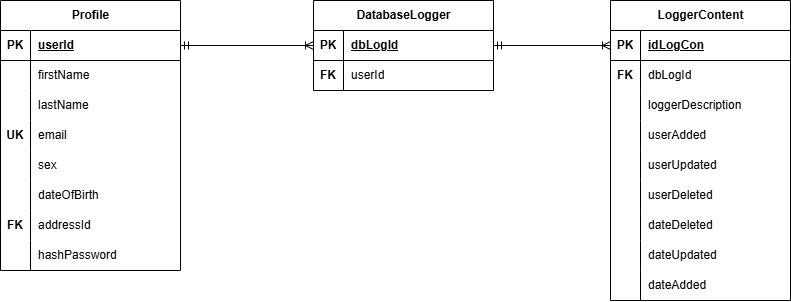

The diagram above was exported from draw.io. Its source (the exported page's mxGraphModel, read from the mxfile embedded in the PNG):
<mxGraphModel dx="983" dy="578" grid="1" gridSize="10" guides="1" tooltips="1" connect="1" arrows="1" fold="1" page="1" pageScale="1" pageWidth="827" pageHeight="1169" math="0" shadow="0">
  <root>
    <mxCell id="0" />
    <mxCell id="1" parent="0" />
    <mxCell id="jcO84b21PPRWCsmfBDoI-2" parent="1" style="shape=table;startSize=30;container=1;collapsible=1;childLayout=tableLayout;fixedRows=1;rowLines=0;fontStyle=1;align=center;resizeLast=1;html=1;" value="Profile" vertex="1">
      <mxGeometry height="270" width="180" x="100" y="180" as="geometry" />
    </mxCell>
    <mxCell id="jcO84b21PPRWCsmfBDoI-3" parent="jcO84b21PPRWCsmfBDoI-2" style="shape=tableRow;horizontal=0;startSize=0;swimlaneHead=0;swimlaneBody=0;fillColor=none;collapsible=0;dropTarget=0;points=[[0,0.5],[1,0.5]];portConstraint=eastwest;top=0;left=0;right=0;bottom=1;" value="" vertex="1">
      <mxGeometry height="30" width="180" y="30" as="geometry" />
    </mxCell>
    <mxCell id="jcO84b21PPRWCsmfBDoI-4" parent="jcO84b21PPRWCsmfBDoI-3" style="shape=partialRectangle;connectable=0;fillColor=none;top=0;left=0;bottom=0;right=0;fontStyle=1;overflow=hidden;whiteSpace=wrap;html=1;" value="PK" vertex="1">
      <mxGeometry height="30" width="30" as="geometry">
        <mxRectangle height="30" width="30" as="alternateBounds" />
      </mxGeometry>
    </mxCell>
    <mxCell id="jcO84b21PPRWCsmfBDoI-5" parent="jcO84b21PPRWCsmfBDoI-3" style="shape=partialRectangle;connectable=0;fillColor=none;top=0;left=0;bottom=0;right=0;align=left;spacingLeft=6;fontStyle=5;overflow=hidden;whiteSpace=wrap;html=1;" value="userId" vertex="1">
      <mxGeometry height="30" width="150" x="30" as="geometry">
        <mxRectangle height="30" width="150" as="alternateBounds" />
      </mxGeometry>
    </mxCell>
    <mxCell id="jcO84b21PPRWCsmfBDoI-6" parent="jcO84b21PPRWCsmfBDoI-2" style="shape=tableRow;horizontal=0;startSize=0;swimlaneHead=0;swimlaneBody=0;fillColor=none;collapsible=0;dropTarget=0;points=[[0,0.5],[1,0.5]];portConstraint=eastwest;top=0;left=0;right=0;bottom=0;" value="" vertex="1">
      <mxGeometry height="30" width="180" y="60" as="geometry" />
    </mxCell>
    <mxCell id="jcO84b21PPRWCsmfBDoI-7" parent="jcO84b21PPRWCsmfBDoI-6" style="shape=partialRectangle;connectable=0;fillColor=none;top=0;left=0;bottom=0;right=0;editable=1;overflow=hidden;whiteSpace=wrap;html=1;" value="" vertex="1">
      <mxGeometry height="30" width="30" as="geometry">
        <mxRectangle height="30" width="30" as="alternateBounds" />
      </mxGeometry>
    </mxCell>
    <mxCell id="jcO84b21PPRWCsmfBDoI-8" parent="jcO84b21PPRWCsmfBDoI-6" style="shape=partialRectangle;connectable=0;fillColor=none;top=0;left=0;bottom=0;right=0;align=left;spacingLeft=6;overflow=hidden;whiteSpace=wrap;html=1;" value="firstName" vertex="1">
      <mxGeometry height="30" width="150" x="30" as="geometry">
        <mxRectangle height="30" width="150" as="alternateBounds" />
      </mxGeometry>
    </mxCell>
    <mxCell id="jcO84b21PPRWCsmfBDoI-9" parent="jcO84b21PPRWCsmfBDoI-2" style="shape=tableRow;horizontal=0;startSize=0;swimlaneHead=0;swimlaneBody=0;fillColor=none;collapsible=0;dropTarget=0;points=[[0,0.5],[1,0.5]];portConstraint=eastwest;top=0;left=0;right=0;bottom=0;" value="" vertex="1">
      <mxGeometry height="30" width="180" y="90" as="geometry" />
    </mxCell>
    <mxCell id="jcO84b21PPRWCsmfBDoI-10" parent="jcO84b21PPRWCsmfBDoI-9" style="shape=partialRectangle;connectable=0;fillColor=none;top=0;left=0;bottom=0;right=0;editable=1;overflow=hidden;whiteSpace=wrap;html=1;" value="" vertex="1">
      <mxGeometry height="30" width="30" as="geometry">
        <mxRectangle height="30" width="30" as="alternateBounds" />
      </mxGeometry>
    </mxCell>
    <mxCell id="jcO84b21PPRWCsmfBDoI-11" parent="jcO84b21PPRWCsmfBDoI-9" style="shape=partialRectangle;connectable=0;fillColor=none;top=0;left=0;bottom=0;right=0;align=left;spacingLeft=6;overflow=hidden;whiteSpace=wrap;html=1;" value="lastName" vertex="1">
      <mxGeometry height="30" width="150" x="30" as="geometry">
        <mxRectangle height="30" width="150" as="alternateBounds" />
      </mxGeometry>
    </mxCell>
    <mxCell id="jcO84b21PPRWCsmfBDoI-12" parent="jcO84b21PPRWCsmfBDoI-2" style="shape=tableRow;horizontal=0;startSize=0;swimlaneHead=0;swimlaneBody=0;fillColor=none;collapsible=0;dropTarget=0;points=[[0,0.5],[1,0.5]];portConstraint=eastwest;top=0;left=0;right=0;bottom=0;" value="" vertex="1">
      <mxGeometry height="30" width="180" y="120" as="geometry" />
    </mxCell>
    <mxCell id="jcO84b21PPRWCsmfBDoI-13" parent="jcO84b21PPRWCsmfBDoI-12" style="shape=partialRectangle;connectable=0;fillColor=none;top=0;left=0;bottom=0;right=0;editable=1;overflow=hidden;whiteSpace=wrap;html=1;" value="&lt;b&gt;UK&lt;/b&gt;" vertex="1">
      <mxGeometry height="30" width="30" as="geometry">
        <mxRectangle height="30" width="30" as="alternateBounds" />
      </mxGeometry>
    </mxCell>
    <mxCell id="jcO84b21PPRWCsmfBDoI-14" parent="jcO84b21PPRWCsmfBDoI-12" style="shape=partialRectangle;connectable=0;fillColor=none;top=0;left=0;bottom=0;right=0;align=left;spacingLeft=6;overflow=hidden;whiteSpace=wrap;html=1;" value="email" vertex="1">
      <mxGeometry height="30" width="150" x="30" as="geometry">
        <mxRectangle height="30" width="150" as="alternateBounds" />
      </mxGeometry>
    </mxCell>
    <mxCell id="jcO84b21PPRWCsmfBDoI-15" parent="jcO84b21PPRWCsmfBDoI-2" style="shape=tableRow;horizontal=0;startSize=0;swimlaneHead=0;swimlaneBody=0;fillColor=none;collapsible=0;dropTarget=0;points=[[0,0.5],[1,0.5]];portConstraint=eastwest;top=0;left=0;right=0;bottom=0;" value="" vertex="1">
      <mxGeometry height="30" width="180" y="150" as="geometry" />
    </mxCell>
    <mxCell id="jcO84b21PPRWCsmfBDoI-16" parent="jcO84b21PPRWCsmfBDoI-15" style="shape=partialRectangle;connectable=0;fillColor=none;top=0;left=0;bottom=0;right=0;editable=1;overflow=hidden;whiteSpace=wrap;html=1;" value="" vertex="1">
      <mxGeometry height="30" width="30" as="geometry">
        <mxRectangle height="30" width="30" as="alternateBounds" />
      </mxGeometry>
    </mxCell>
    <mxCell id="jcO84b21PPRWCsmfBDoI-17" parent="jcO84b21PPRWCsmfBDoI-15" style="shape=partialRectangle;connectable=0;fillColor=none;top=0;left=0;bottom=0;right=0;align=left;spacingLeft=6;overflow=hidden;whiteSpace=wrap;html=1;" value="sex" vertex="1">
      <mxGeometry height="30" width="150" x="30" as="geometry">
        <mxRectangle height="30" width="150" as="alternateBounds" />
      </mxGeometry>
    </mxCell>
    <mxCell id="jcO84b21PPRWCsmfBDoI-18" parent="jcO84b21PPRWCsmfBDoI-2" style="shape=tableRow;horizontal=0;startSize=0;swimlaneHead=0;swimlaneBody=0;fillColor=none;collapsible=0;dropTarget=0;points=[[0,0.5],[1,0.5]];portConstraint=eastwest;top=0;left=0;right=0;bottom=0;" value="" vertex="1">
      <mxGeometry height="30" width="180" y="180" as="geometry" />
    </mxCell>
    <mxCell id="jcO84b21PPRWCsmfBDoI-19" parent="jcO84b21PPRWCsmfBDoI-18" style="shape=partialRectangle;connectable=0;fillColor=none;top=0;left=0;bottom=0;right=0;editable=1;overflow=hidden;whiteSpace=wrap;html=1;" value="" vertex="1">
      <mxGeometry height="30" width="30" as="geometry">
        <mxRectangle height="30" width="30" as="alternateBounds" />
      </mxGeometry>
    </mxCell>
    <mxCell id="jcO84b21PPRWCsmfBDoI-20" parent="jcO84b21PPRWCsmfBDoI-18" style="shape=partialRectangle;connectable=0;fillColor=none;top=0;left=0;bottom=0;right=0;align=left;spacingLeft=6;overflow=hidden;whiteSpace=wrap;html=1;" value="dateOfBirth" vertex="1">
      <mxGeometry height="30" width="150" x="30" as="geometry">
        <mxRectangle height="30" width="150" as="alternateBounds" />
      </mxGeometry>
    </mxCell>
    <mxCell id="jcO84b21PPRWCsmfBDoI-21" parent="jcO84b21PPRWCsmfBDoI-2" style="shape=tableRow;horizontal=0;startSize=0;swimlaneHead=0;swimlaneBody=0;fillColor=none;collapsible=0;dropTarget=0;points=[[0,0.5],[1,0.5]];portConstraint=eastwest;top=0;left=0;right=0;bottom=0;" value="" vertex="1">
      <mxGeometry height="30" width="180" y="210" as="geometry" />
    </mxCell>
    <mxCell id="jcO84b21PPRWCsmfBDoI-22" parent="jcO84b21PPRWCsmfBDoI-21" style="shape=partialRectangle;connectable=0;fillColor=none;top=0;left=0;bottom=0;right=0;editable=1;overflow=hidden;whiteSpace=wrap;html=1;" value="&lt;b&gt;FK&lt;/b&gt;" vertex="1">
      <mxGeometry height="30" width="30" as="geometry">
        <mxRectangle height="30" width="30" as="alternateBounds" />
      </mxGeometry>
    </mxCell>
    <mxCell id="jcO84b21PPRWCsmfBDoI-23" parent="jcO84b21PPRWCsmfBDoI-21" style="shape=partialRectangle;connectable=0;fillColor=none;top=0;left=0;bottom=0;right=0;align=left;spacingLeft=6;overflow=hidden;whiteSpace=wrap;html=1;" value="addressId" vertex="1">
      <mxGeometry height="30" width="150" x="30" as="geometry">
        <mxRectangle height="30" width="150" as="alternateBounds" />
      </mxGeometry>
    </mxCell>
    <mxCell id="jcO84b21PPRWCsmfBDoI-24" parent="jcO84b21PPRWCsmfBDoI-2" style="shape=tableRow;horizontal=0;startSize=0;swimlaneHead=0;swimlaneBody=0;fillColor=none;collapsible=0;dropTarget=0;points=[[0,0.5],[1,0.5]];portConstraint=eastwest;top=0;left=0;right=0;bottom=0;" value="" vertex="1">
      <mxGeometry height="30" width="180" y="240" as="geometry" />
    </mxCell>
    <mxCell id="jcO84b21PPRWCsmfBDoI-25" parent="jcO84b21PPRWCsmfBDoI-24" style="shape=partialRectangle;connectable=0;fillColor=none;top=0;left=0;bottom=0;right=0;editable=1;overflow=hidden;whiteSpace=wrap;html=1;" value="" vertex="1">
      <mxGeometry height="30" width="30" as="geometry">
        <mxRectangle height="30" width="30" as="alternateBounds" />
      </mxGeometry>
    </mxCell>
    <mxCell id="jcO84b21PPRWCsmfBDoI-26" parent="jcO84b21PPRWCsmfBDoI-24" style="shape=partialRectangle;connectable=0;fillColor=none;top=0;left=0;bottom=0;right=0;align=left;spacingLeft=6;overflow=hidden;whiteSpace=wrap;html=1;" value="hashPassword" vertex="1">
      <mxGeometry height="30" width="150" x="30" as="geometry">
        <mxRectangle height="30" width="150" as="alternateBounds" />
      </mxGeometry>
    </mxCell>
    <mxCell id="jcO84b21PPRWCsmfBDoI-231" parent="1" style="shape=table;startSize=30;container=1;collapsible=1;childLayout=tableLayout;fixedRows=1;rowLines=0;fontStyle=1;align=center;resizeLast=1;html=1;" value="DatabaseLogger" vertex="1">
      <mxGeometry height="90" width="180" x="413" y="180" as="geometry" />
    </mxCell>
    <mxCell id="jcO84b21PPRWCsmfBDoI-232" parent="jcO84b21PPRWCsmfBDoI-231" style="shape=tableRow;horizontal=0;startSize=0;swimlaneHead=0;swimlaneBody=0;fillColor=none;collapsible=0;dropTarget=0;points=[[0,0.5],[1,0.5]];portConstraint=eastwest;top=0;left=0;right=0;bottom=1;" value="" vertex="1">
      <mxGeometry height="30" width="180" y="30" as="geometry" />
    </mxCell>
    <mxCell id="jcO84b21PPRWCsmfBDoI-233" parent="jcO84b21PPRWCsmfBDoI-232" style="shape=partialRectangle;connectable=0;fillColor=none;top=0;left=0;bottom=0;right=0;fontStyle=1;overflow=hidden;whiteSpace=wrap;html=1;" value="PK" vertex="1">
      <mxGeometry height="30" width="30" as="geometry">
        <mxRectangle height="30" width="30" as="alternateBounds" />
      </mxGeometry>
    </mxCell>
    <mxCell id="jcO84b21PPRWCsmfBDoI-234" parent="jcO84b21PPRWCsmfBDoI-232" style="shape=partialRectangle;connectable=0;fillColor=none;top=0;left=0;bottom=0;right=0;align=left;spacingLeft=6;fontStyle=5;overflow=hidden;whiteSpace=wrap;html=1;" value="dbLogId" vertex="1">
      <mxGeometry height="30" width="150" x="30" as="geometry">
        <mxRectangle height="30" width="150" as="alternateBounds" />
      </mxGeometry>
    </mxCell>
    <mxCell id="jcO84b21PPRWCsmfBDoI-235" parent="jcO84b21PPRWCsmfBDoI-231" style="shape=tableRow;horizontal=0;startSize=0;swimlaneHead=0;swimlaneBody=0;fillColor=none;collapsible=0;dropTarget=0;points=[[0,0.5],[1,0.5]];portConstraint=eastwest;top=0;left=0;right=0;bottom=0;" value="" vertex="1">
      <mxGeometry height="30" width="180" y="60" as="geometry" />
    </mxCell>
    <mxCell id="jcO84b21PPRWCsmfBDoI-236" parent="jcO84b21PPRWCsmfBDoI-235" style="shape=partialRectangle;connectable=0;fillColor=none;top=0;left=0;bottom=0;right=0;editable=1;overflow=hidden;whiteSpace=wrap;html=1;" value="&lt;b&gt;FK&lt;/b&gt;" vertex="1">
      <mxGeometry height="30" width="30" as="geometry">
        <mxRectangle height="30" width="30" as="alternateBounds" />
      </mxGeometry>
    </mxCell>
    <mxCell id="jcO84b21PPRWCsmfBDoI-237" parent="jcO84b21PPRWCsmfBDoI-235" style="shape=partialRectangle;connectable=0;fillColor=none;top=0;left=0;bottom=0;right=0;align=left;spacingLeft=6;overflow=hidden;whiteSpace=wrap;html=1;" value="userId" vertex="1">
      <mxGeometry height="30" width="150" x="30" as="geometry">
        <mxRectangle height="30" width="150" as="alternateBounds" />
      </mxGeometry>
    </mxCell>
    <mxCell id="jcO84b21PPRWCsmfBDoI-244" edge="1" parent="1" source="jcO84b21PPRWCsmfBDoI-3" style="edgeStyle=orthogonalEdgeStyle;rounded=0;orthogonalLoop=1;jettySize=auto;html=1;exitX=1;exitY=0.5;exitDx=0;exitDy=0;entryX=0;entryY=0.5;entryDx=0;entryDy=0;startArrow=ERmandOne;startFill=0;endArrow=ERoneToMany;endFill=0;" target="jcO84b21PPRWCsmfBDoI-231">
      <mxGeometry relative="1" as="geometry" />
    </mxCell>
    <mxCell id="jcO84b21PPRWCsmfBDoI-245" parent="1" style="shape=table;startSize=30;container=1;collapsible=1;childLayout=tableLayout;fixedRows=1;rowLines=0;fontStyle=1;align=center;resizeLast=1;html=1;" value="LoggerContent" vertex="1">
      <mxGeometry height="300" width="180" x="710" y="180" as="geometry" />
    </mxCell>
    <mxCell id="jcO84b21PPRWCsmfBDoI-246" parent="jcO84b21PPRWCsmfBDoI-245" style="shape=tableRow;horizontal=0;startSize=0;swimlaneHead=0;swimlaneBody=0;fillColor=none;collapsible=0;dropTarget=0;points=[[0,0.5],[1,0.5]];portConstraint=eastwest;top=0;left=0;right=0;bottom=1;" value="" vertex="1">
      <mxGeometry height="30" width="180" y="30" as="geometry" />
    </mxCell>
    <mxCell id="jcO84b21PPRWCsmfBDoI-247" parent="jcO84b21PPRWCsmfBDoI-246" style="shape=partialRectangle;connectable=0;fillColor=none;top=0;left=0;bottom=0;right=0;fontStyle=1;overflow=hidden;whiteSpace=wrap;html=1;" value="PK" vertex="1">
      <mxGeometry height="30" width="30" as="geometry">
        <mxRectangle height="30" width="30" as="alternateBounds" />
      </mxGeometry>
    </mxCell>
    <mxCell id="jcO84b21PPRWCsmfBDoI-248" parent="jcO84b21PPRWCsmfBDoI-246" style="shape=partialRectangle;connectable=0;fillColor=none;top=0;left=0;bottom=0;right=0;align=left;spacingLeft=6;fontStyle=5;overflow=hidden;whiteSpace=wrap;html=1;" value="idLogCon" vertex="1">
      <mxGeometry height="30" width="150" x="30" as="geometry">
        <mxRectangle height="30" width="150" as="alternateBounds" />
      </mxGeometry>
    </mxCell>
    <mxCell id="jcO84b21PPRWCsmfBDoI-249" parent="jcO84b21PPRWCsmfBDoI-245" style="shape=tableRow;horizontal=0;startSize=0;swimlaneHead=0;swimlaneBody=0;fillColor=none;collapsible=0;dropTarget=0;points=[[0,0.5],[1,0.5]];portConstraint=eastwest;top=0;left=0;right=0;bottom=0;" value="" vertex="1">
      <mxGeometry height="30" width="180" y="60" as="geometry" />
    </mxCell>
    <mxCell id="jcO84b21PPRWCsmfBDoI-250" parent="jcO84b21PPRWCsmfBDoI-249" style="shape=partialRectangle;connectable=0;fillColor=none;top=0;left=0;bottom=0;right=0;editable=1;overflow=hidden;whiteSpace=wrap;html=1;" value="&lt;b&gt;FK&lt;/b&gt;" vertex="1">
      <mxGeometry height="30" width="30" as="geometry">
        <mxRectangle height="30" width="30" as="alternateBounds" />
      </mxGeometry>
    </mxCell>
    <mxCell id="jcO84b21PPRWCsmfBDoI-251" parent="jcO84b21PPRWCsmfBDoI-249" style="shape=partialRectangle;connectable=0;fillColor=none;top=0;left=0;bottom=0;right=0;align=left;spacingLeft=6;overflow=hidden;whiteSpace=wrap;html=1;" value="dbLogId" vertex="1">
      <mxGeometry height="30" width="150" x="30" as="geometry">
        <mxRectangle height="30" width="150" as="alternateBounds" />
      </mxGeometry>
    </mxCell>
    <mxCell id="jcO84b21PPRWCsmfBDoI-252" parent="jcO84b21PPRWCsmfBDoI-245" style="shape=tableRow;horizontal=0;startSize=0;swimlaneHead=0;swimlaneBody=0;fillColor=none;collapsible=0;dropTarget=0;points=[[0,0.5],[1,0.5]];portConstraint=eastwest;top=0;left=0;right=0;bottom=0;" value="" vertex="1">
      <mxGeometry height="30" width="180" y="90" as="geometry" />
    </mxCell>
    <mxCell id="jcO84b21PPRWCsmfBDoI-253" parent="jcO84b21PPRWCsmfBDoI-252" style="shape=partialRectangle;connectable=0;fillColor=none;top=0;left=0;bottom=0;right=0;editable=1;overflow=hidden;whiteSpace=wrap;html=1;" value="" vertex="1">
      <mxGeometry height="30" width="30" as="geometry">
        <mxRectangle height="30" width="30" as="alternateBounds" />
      </mxGeometry>
    </mxCell>
    <mxCell id="jcO84b21PPRWCsmfBDoI-254" parent="jcO84b21PPRWCsmfBDoI-252" style="shape=partialRectangle;connectable=0;fillColor=none;top=0;left=0;bottom=0;right=0;align=left;spacingLeft=6;overflow=hidden;whiteSpace=wrap;html=1;" value="loggerDescription" vertex="1">
      <mxGeometry height="30" width="150" x="30" as="geometry">
        <mxRectangle height="30" width="150" as="alternateBounds" />
      </mxGeometry>
    </mxCell>
    <mxCell id="jcO84b21PPRWCsmfBDoI-255" parent="jcO84b21PPRWCsmfBDoI-245" style="shape=tableRow;horizontal=0;startSize=0;swimlaneHead=0;swimlaneBody=0;fillColor=none;collapsible=0;dropTarget=0;points=[[0,0.5],[1,0.5]];portConstraint=eastwest;top=0;left=0;right=0;bottom=0;" value="" vertex="1">
      <mxGeometry height="30" width="180" y="120" as="geometry" />
    </mxCell>
    <mxCell id="jcO84b21PPRWCsmfBDoI-256" parent="jcO84b21PPRWCsmfBDoI-255" style="shape=partialRectangle;connectable=0;fillColor=none;top=0;left=0;bottom=0;right=0;editable=1;overflow=hidden;whiteSpace=wrap;html=1;" value="" vertex="1">
      <mxGeometry height="30" width="30" as="geometry">
        <mxRectangle height="30" width="30" as="alternateBounds" />
      </mxGeometry>
    </mxCell>
    <mxCell id="jcO84b21PPRWCsmfBDoI-257" parent="jcO84b21PPRWCsmfBDoI-255" style="shape=partialRectangle;connectable=0;fillColor=none;top=0;left=0;bottom=0;right=0;align=left;spacingLeft=6;overflow=hidden;whiteSpace=wrap;html=1;" value="userAdded" vertex="1">
      <mxGeometry height="30" width="150" x="30" as="geometry">
        <mxRectangle height="30" width="150" as="alternateBounds" />
      </mxGeometry>
    </mxCell>
    <mxCell id="jcO84b21PPRWCsmfBDoI-284" parent="jcO84b21PPRWCsmfBDoI-245" style="shape=tableRow;horizontal=0;startSize=0;swimlaneHead=0;swimlaneBody=0;fillColor=none;collapsible=0;dropTarget=0;points=[[0,0.5],[1,0.5]];portConstraint=eastwest;top=0;left=0;right=0;bottom=0;" value="" vertex="1">
      <mxGeometry height="30" width="180" y="150" as="geometry" />
    </mxCell>
    <mxCell id="jcO84b21PPRWCsmfBDoI-285" parent="jcO84b21PPRWCsmfBDoI-284" style="shape=partialRectangle;connectable=0;fillColor=none;top=0;left=0;bottom=0;right=0;editable=1;overflow=hidden;whiteSpace=wrap;html=1;" value="" vertex="1">
      <mxGeometry height="30" width="30" as="geometry">
        <mxRectangle height="30" width="30" as="alternateBounds" />
      </mxGeometry>
    </mxCell>
    <mxCell id="jcO84b21PPRWCsmfBDoI-286" parent="jcO84b21PPRWCsmfBDoI-284" style="shape=partialRectangle;connectable=0;fillColor=none;top=0;left=0;bottom=0;right=0;align=left;spacingLeft=6;overflow=hidden;whiteSpace=wrap;html=1;" value="userUpdated" vertex="1">
      <mxGeometry height="30" width="150" x="30" as="geometry">
        <mxRectangle height="30" width="150" as="alternateBounds" />
      </mxGeometry>
    </mxCell>
    <mxCell id="jcO84b21PPRWCsmfBDoI-303" parent="jcO84b21PPRWCsmfBDoI-245" style="shape=tableRow;horizontal=0;startSize=0;swimlaneHead=0;swimlaneBody=0;fillColor=none;collapsible=0;dropTarget=0;points=[[0,0.5],[1,0.5]];portConstraint=eastwest;top=0;left=0;right=0;bottom=0;" value="" vertex="1">
      <mxGeometry height="30" width="180" y="180" as="geometry" />
    </mxCell>
    <mxCell id="jcO84b21PPRWCsmfBDoI-304" parent="jcO84b21PPRWCsmfBDoI-303" style="shape=partialRectangle;connectable=0;fillColor=none;top=0;left=0;bottom=0;right=0;editable=1;overflow=hidden;whiteSpace=wrap;html=1;" value="" vertex="1">
      <mxGeometry height="30" width="30" as="geometry">
        <mxRectangle height="30" width="30" as="alternateBounds" />
      </mxGeometry>
    </mxCell>
    <mxCell id="jcO84b21PPRWCsmfBDoI-305" parent="jcO84b21PPRWCsmfBDoI-303" style="shape=partialRectangle;connectable=0;fillColor=none;top=0;left=0;bottom=0;right=0;align=left;spacingLeft=6;overflow=hidden;whiteSpace=wrap;html=1;" value="userDeleted" vertex="1">
      <mxGeometry height="30" width="150" x="30" as="geometry">
        <mxRectangle height="30" width="150" as="alternateBounds" />
      </mxGeometry>
    </mxCell>
    <mxCell id="jcO84b21PPRWCsmfBDoI-325" parent="jcO84b21PPRWCsmfBDoI-245" style="shape=tableRow;horizontal=0;startSize=0;swimlaneHead=0;swimlaneBody=0;fillColor=none;collapsible=0;dropTarget=0;points=[[0,0.5],[1,0.5]];portConstraint=eastwest;top=0;left=0;right=0;bottom=0;" value="" vertex="1">
      <mxGeometry height="30" width="180" y="210" as="geometry" />
    </mxCell>
    <mxCell id="jcO84b21PPRWCsmfBDoI-326" parent="jcO84b21PPRWCsmfBDoI-325" style="shape=partialRectangle;connectable=0;fillColor=none;top=0;left=0;bottom=0;right=0;editable=1;overflow=hidden;whiteSpace=wrap;html=1;" value="" vertex="1">
      <mxGeometry height="30" width="30" as="geometry">
        <mxRectangle height="30" width="30" as="alternateBounds" />
      </mxGeometry>
    </mxCell>
    <mxCell id="jcO84b21PPRWCsmfBDoI-327" parent="jcO84b21PPRWCsmfBDoI-325" style="shape=partialRectangle;connectable=0;fillColor=none;top=0;left=0;bottom=0;right=0;align=left;spacingLeft=6;overflow=hidden;whiteSpace=wrap;html=1;" value="dateDeleted" vertex="1">
      <mxGeometry height="30" width="150" x="30" as="geometry">
        <mxRectangle height="30" width="150" as="alternateBounds" />
      </mxGeometry>
    </mxCell>
    <mxCell id="jcO84b21PPRWCsmfBDoI-394" parent="jcO84b21PPRWCsmfBDoI-245" style="shape=tableRow;horizontal=0;startSize=0;swimlaneHead=0;swimlaneBody=0;fillColor=none;collapsible=0;dropTarget=0;points=[[0,0.5],[1,0.5]];portConstraint=eastwest;top=0;left=0;right=0;bottom=0;" value="" vertex="1">
      <mxGeometry height="30" width="180" y="240" as="geometry" />
    </mxCell>
    <mxCell id="jcO84b21PPRWCsmfBDoI-395" parent="jcO84b21PPRWCsmfBDoI-394" style="shape=partialRectangle;connectable=0;fillColor=none;top=0;left=0;bottom=0;right=0;editable=1;overflow=hidden;whiteSpace=wrap;html=1;" value="" vertex="1">
      <mxGeometry height="30" width="30" as="geometry">
        <mxRectangle height="30" width="30" as="alternateBounds" />
      </mxGeometry>
    </mxCell>
    <mxCell id="jcO84b21PPRWCsmfBDoI-396" parent="jcO84b21PPRWCsmfBDoI-394" style="shape=partialRectangle;connectable=0;fillColor=none;top=0;left=0;bottom=0;right=0;align=left;spacingLeft=6;overflow=hidden;whiteSpace=wrap;html=1;" value="dateUpdated" vertex="1">
      <mxGeometry height="30" width="150" x="30" as="geometry">
        <mxRectangle height="30" width="150" as="alternateBounds" />
      </mxGeometry>
    </mxCell>
    <mxCell id="jcO84b21PPRWCsmfBDoI-447" parent="jcO84b21PPRWCsmfBDoI-245" style="shape=tableRow;horizontal=0;startSize=0;swimlaneHead=0;swimlaneBody=0;fillColor=none;collapsible=0;dropTarget=0;points=[[0,0.5],[1,0.5]];portConstraint=eastwest;top=0;left=0;right=0;bottom=0;" value="" vertex="1">
      <mxGeometry height="30" width="180" y="270" as="geometry" />
    </mxCell>
    <mxCell id="jcO84b21PPRWCsmfBDoI-448" parent="jcO84b21PPRWCsmfBDoI-447" style="shape=partialRectangle;connectable=0;fillColor=none;top=0;left=0;bottom=0;right=0;editable=1;overflow=hidden;whiteSpace=wrap;html=1;" value="" vertex="1">
      <mxGeometry height="30" width="30" as="geometry">
        <mxRectangle height="30" width="30" as="alternateBounds" />
      </mxGeometry>
    </mxCell>
    <mxCell id="jcO84b21PPRWCsmfBDoI-449" parent="jcO84b21PPRWCsmfBDoI-447" style="shape=partialRectangle;connectable=0;fillColor=none;top=0;left=0;bottom=0;right=0;align=left;spacingLeft=6;overflow=hidden;whiteSpace=wrap;html=1;" value="dateAdded" vertex="1">
      <mxGeometry height="30" width="150" x="30" as="geometry">
        <mxRectangle height="30" width="150" as="alternateBounds" />
      </mxGeometry>
    </mxCell>
    <mxCell id="jcO84b21PPRWCsmfBDoI-450" edge="1" parent="1" source="jcO84b21PPRWCsmfBDoI-232" style="edgeStyle=orthogonalEdgeStyle;rounded=0;orthogonalLoop=1;jettySize=auto;html=1;entryX=0;entryY=0.5;entryDx=0;entryDy=0;endArrow=ERoneToMany;endFill=0;startArrow=ERmandOne;startFill=0;" target="jcO84b21PPRWCsmfBDoI-246">
      <mxGeometry relative="1" as="geometry" />
    </mxCell>
  </root>
</mxGraphModel>